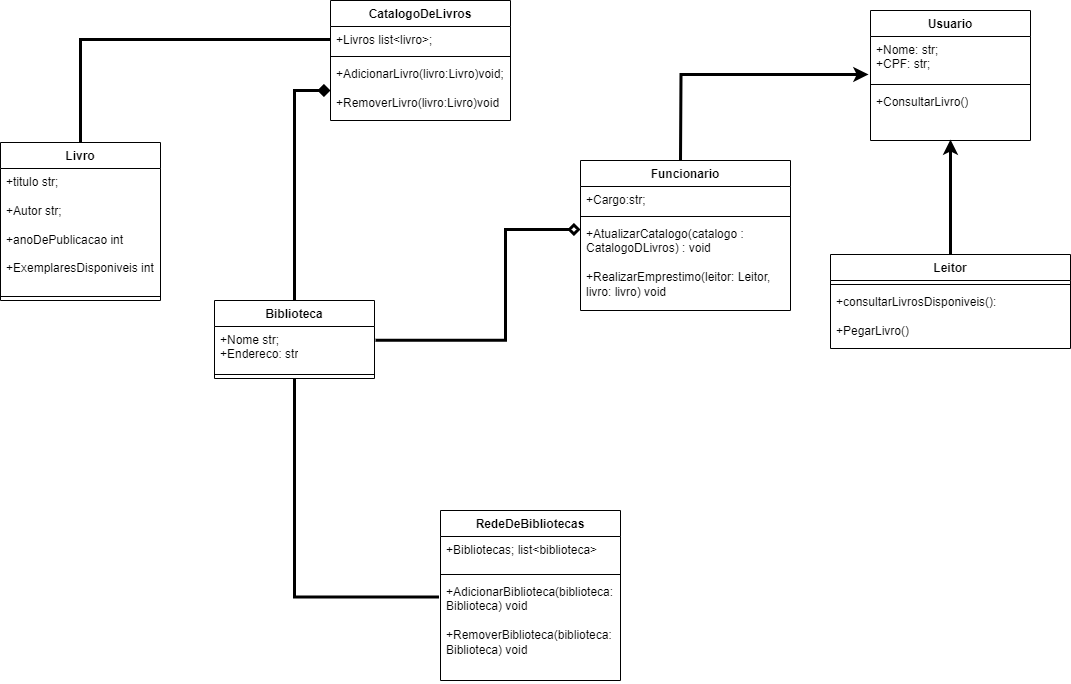

The diagram above was exported from draw.io. Its source (the exported page's mxGraphModel, read from the mxfile embedded in the PNG):
<mxGraphModel dx="3971" dy="2477" grid="1" gridSize="10" guides="1" tooltips="1" connect="1" arrows="1" fold="1" page="1" pageScale="1" pageWidth="827" pageHeight="1169" math="0" shadow="0">
  <root>
    <mxCell id="0" />
    <mxCell id="1" parent="0" />
    <mxCell id="ZLjpXZIdMQNtaiB7BcVf-1" value="Usuario" style="swimlane;fontStyle=1;align=center;verticalAlign=top;childLayout=stackLayout;horizontal=1;startSize=26;horizontalStack=0;resizeParent=1;resizeParentMax=0;resizeLast=0;collapsible=1;marginBottom=0;whiteSpace=wrap;html=1;" parent="1" vertex="1">
      <mxGeometry x="-80" y="-330" width="160" height="130" as="geometry" />
    </mxCell>
    <mxCell id="ZLjpXZIdMQNtaiB7BcVf-2" value="+Nome: str;&lt;div&gt;+CPF: str;&lt;/div&gt;&lt;div&gt;&lt;br&gt;&lt;div&gt;&lt;br&gt;&lt;/div&gt;&lt;/div&gt;" style="text;strokeColor=none;fillColor=none;align=left;verticalAlign=top;spacingLeft=4;spacingRight=4;overflow=hidden;rotatable=0;points=[[0,0.5],[1,0.5]];portConstraint=eastwest;whiteSpace=wrap;html=1;" parent="ZLjpXZIdMQNtaiB7BcVf-1" vertex="1">
      <mxGeometry y="26" width="160" height="44" as="geometry" />
    </mxCell>
    <mxCell id="ZLjpXZIdMQNtaiB7BcVf-3" value="" style="line;strokeWidth=1;fillColor=none;align=left;verticalAlign=middle;spacingTop=-1;spacingLeft=3;spacingRight=3;rotatable=0;labelPosition=right;points=[];portConstraint=eastwest;strokeColor=inherit;" parent="ZLjpXZIdMQNtaiB7BcVf-1" vertex="1">
      <mxGeometry y="70" width="160" height="8" as="geometry" />
    </mxCell>
    <mxCell id="ZLjpXZIdMQNtaiB7BcVf-4" value="+ConsultarLivro()" style="text;strokeColor=none;fillColor=none;align=left;verticalAlign=top;spacingLeft=4;spacingRight=4;overflow=hidden;rotatable=0;points=[[0,0.5],[1,0.5]];portConstraint=eastwest;whiteSpace=wrap;html=1;" parent="ZLjpXZIdMQNtaiB7BcVf-1" vertex="1">
      <mxGeometry y="78" width="160" height="52" as="geometry" />
    </mxCell>
    <mxCell id="vNxUdYJDkJ1-Svyqh7F9-6" value="Leitor" style="swimlane;fontStyle=1;align=center;verticalAlign=top;childLayout=stackLayout;horizontal=1;startSize=26;horizontalStack=0;resizeParent=1;resizeParentMax=0;resizeLast=0;collapsible=1;marginBottom=0;whiteSpace=wrap;html=1;" parent="1" vertex="1">
      <mxGeometry x="-120" y="-86" width="240" height="94" as="geometry" />
    </mxCell>
    <mxCell id="vNxUdYJDkJ1-Svyqh7F9-8" value="" style="line;strokeWidth=1;fillColor=none;align=left;verticalAlign=middle;spacingTop=-1;spacingLeft=3;spacingRight=3;rotatable=0;labelPosition=right;points=[];portConstraint=eastwest;strokeColor=inherit;" parent="vNxUdYJDkJ1-Svyqh7F9-6" vertex="1">
      <mxGeometry y="26" width="240" height="8" as="geometry" />
    </mxCell>
    <mxCell id="vNxUdYJDkJ1-Svyqh7F9-9" value="&lt;div&gt;&lt;div&gt;&lt;div&gt;+consultarLivrosDisponiveis():&lt;/div&gt;&lt;/div&gt;&lt;/div&gt;&lt;div&gt;&lt;br&gt;&lt;/div&gt;&lt;div&gt;+PegarLivro()&lt;/div&gt;" style="text;strokeColor=none;fillColor=none;align=left;verticalAlign=top;spacingLeft=4;spacingRight=4;overflow=hidden;rotatable=0;points=[[0,0.5],[1,0.5]];portConstraint=eastwest;whiteSpace=wrap;html=1;" parent="vNxUdYJDkJ1-Svyqh7F9-6" vertex="1">
      <mxGeometry y="34" width="240" height="60" as="geometry" />
    </mxCell>
    <mxCell id="vNxUdYJDkJ1-Svyqh7F9-10" style="edgeStyle=orthogonalEdgeStyle;rounded=0;orthogonalLoop=1;jettySize=auto;html=1;exitX=0.5;exitY=0;exitDx=0;exitDy=0;entryX=0.5;entryY=0.981;entryDx=0;entryDy=0;entryPerimeter=0;strokeWidth=3;" parent="1" source="vNxUdYJDkJ1-Svyqh7F9-6" target="ZLjpXZIdMQNtaiB7BcVf-4" edge="1">
      <mxGeometry relative="1" as="geometry" />
    </mxCell>
    <mxCell id="vNxUdYJDkJ1-Svyqh7F9-14" style="edgeStyle=orthogonalEdgeStyle;rounded=0;orthogonalLoop=1;jettySize=auto;html=1;entryX=-0.012;entryY=0.864;entryDx=0;entryDy=0;entryPerimeter=0;strokeWidth=3;" parent="1" target="ZLjpXZIdMQNtaiB7BcVf-2" edge="1">
      <mxGeometry relative="1" as="geometry">
        <mxPoint x="-270" y="-180" as="sourcePoint" />
      </mxGeometry>
    </mxCell>
    <mxCell id="vNxUdYJDkJ1-Svyqh7F9-15" value="Funcionario" style="swimlane;fontStyle=1;align=center;verticalAlign=top;childLayout=stackLayout;horizontal=1;startSize=26;horizontalStack=0;resizeParent=1;resizeParentMax=0;resizeLast=0;collapsible=1;marginBottom=0;whiteSpace=wrap;html=1;" parent="1" vertex="1">
      <mxGeometry x="-370" y="-180" width="210" height="150" as="geometry" />
    </mxCell>
    <mxCell id="vNxUdYJDkJ1-Svyqh7F9-16" value="+Cargo:str;" style="text;strokeColor=none;fillColor=none;align=left;verticalAlign=top;spacingLeft=4;spacingRight=4;overflow=hidden;rotatable=0;points=[[0,0.5],[1,0.5]];portConstraint=eastwest;whiteSpace=wrap;html=1;" parent="vNxUdYJDkJ1-Svyqh7F9-15" vertex="1">
      <mxGeometry y="26" width="210" height="26" as="geometry" />
    </mxCell>
    <mxCell id="vNxUdYJDkJ1-Svyqh7F9-17" value="" style="line;strokeWidth=1;fillColor=none;align=left;verticalAlign=middle;spacingTop=-1;spacingLeft=3;spacingRight=3;rotatable=0;labelPosition=right;points=[];portConstraint=eastwest;strokeColor=inherit;" parent="vNxUdYJDkJ1-Svyqh7F9-15" vertex="1">
      <mxGeometry y="52" width="210" height="8" as="geometry" />
    </mxCell>
    <mxCell id="vNxUdYJDkJ1-Svyqh7F9-18" value="+AtualizarCatalogo(catalogo : CatalogoDLivros) : void&lt;div&gt;&lt;br&gt;&lt;/div&gt;&lt;div&gt;+RealizarEmprestimo(leitor: Leitor, livro: livro) void&lt;/div&gt;" style="text;strokeColor=none;fillColor=none;align=left;verticalAlign=top;spacingLeft=4;spacingRight=4;overflow=hidden;rotatable=0;points=[[0,0.5],[1,0.5]];portConstraint=eastwest;whiteSpace=wrap;html=1;" parent="vNxUdYJDkJ1-Svyqh7F9-15" vertex="1">
      <mxGeometry y="60" width="210" height="90" as="geometry" />
    </mxCell>
    <mxCell id="vNxUdYJDkJ1-Svyqh7F9-39" style="edgeStyle=orthogonalEdgeStyle;rounded=0;orthogonalLoop=1;jettySize=auto;html=1;endArrow=diamond;endFill=1;strokeWidth=3;" parent="1" source="vNxUdYJDkJ1-Svyqh7F9-19" target="vNxUdYJDkJ1-Svyqh7F9-26" edge="1">
      <mxGeometry relative="1" as="geometry" />
    </mxCell>
    <mxCell id="vNxUdYJDkJ1-Svyqh7F9-19" value="Biblioteca" style="swimlane;fontStyle=1;align=center;verticalAlign=top;childLayout=stackLayout;horizontal=1;startSize=26;horizontalStack=0;resizeParent=1;resizeParentMax=0;resizeLast=0;collapsible=1;marginBottom=0;whiteSpace=wrap;html=1;" parent="1" vertex="1">
      <mxGeometry x="-736" y="-40" width="160" height="78" as="geometry" />
    </mxCell>
    <mxCell id="vNxUdYJDkJ1-Svyqh7F9-20" value="+Nome str;&lt;div&gt;+Endereco: str&lt;/div&gt;" style="text;strokeColor=none;fillColor=none;align=left;verticalAlign=top;spacingLeft=4;spacingRight=4;overflow=hidden;rotatable=0;points=[[0,0.5],[1,0.5]];portConstraint=eastwest;whiteSpace=wrap;html=1;" parent="vNxUdYJDkJ1-Svyqh7F9-19" vertex="1">
      <mxGeometry y="26" width="160" height="44" as="geometry" />
    </mxCell>
    <mxCell id="vNxUdYJDkJ1-Svyqh7F9-21" value="" style="line;strokeWidth=1;fillColor=none;align=left;verticalAlign=middle;spacingTop=-1;spacingLeft=3;spacingRight=3;rotatable=0;labelPosition=right;points=[];portConstraint=eastwest;strokeColor=inherit;" parent="vNxUdYJDkJ1-Svyqh7F9-19" vertex="1">
      <mxGeometry y="70" width="160" height="8" as="geometry" />
    </mxCell>
    <mxCell id="vNxUdYJDkJ1-Svyqh7F9-23" value="CatalogoDeLivros" style="swimlane;fontStyle=1;align=center;verticalAlign=top;childLayout=stackLayout;horizontal=1;startSize=26;horizontalStack=0;resizeParent=1;resizeParentMax=0;resizeLast=0;collapsible=1;marginBottom=0;whiteSpace=wrap;html=1;" parent="1" vertex="1">
      <mxGeometry x="-620" y="-340" width="180" height="120" as="geometry" />
    </mxCell>
    <mxCell id="vNxUdYJDkJ1-Svyqh7F9-24" value="+Livros list&amp;lt;livro&amp;gt;;" style="text;strokeColor=none;fillColor=none;align=left;verticalAlign=top;spacingLeft=4;spacingRight=4;overflow=hidden;rotatable=0;points=[[0,0.5],[1,0.5]];portConstraint=eastwest;whiteSpace=wrap;html=1;" parent="vNxUdYJDkJ1-Svyqh7F9-23" vertex="1">
      <mxGeometry y="26" width="180" height="26" as="geometry" />
    </mxCell>
    <mxCell id="vNxUdYJDkJ1-Svyqh7F9-25" value="" style="line;strokeWidth=1;fillColor=none;align=left;verticalAlign=middle;spacingTop=-1;spacingLeft=3;spacingRight=3;rotatable=0;labelPosition=right;points=[];portConstraint=eastwest;strokeColor=inherit;" parent="vNxUdYJDkJ1-Svyqh7F9-23" vertex="1">
      <mxGeometry y="52" width="180" height="8" as="geometry" />
    </mxCell>
    <mxCell id="vNxUdYJDkJ1-Svyqh7F9-26" value="+AdicionarLivro(livro:Livro)void;&lt;div&gt;&lt;br&gt;&lt;/div&gt;&lt;div&gt;+RemoverLivro(livro:Livro)void&lt;br&gt;&lt;div&gt;&lt;br&gt;&lt;/div&gt;&lt;/div&gt;" style="text;strokeColor=none;fillColor=none;align=left;verticalAlign=top;spacingLeft=4;spacingRight=4;overflow=hidden;rotatable=0;points=[[0,0.5],[1,0.5]];portConstraint=eastwest;whiteSpace=wrap;html=1;" parent="vNxUdYJDkJ1-Svyqh7F9-23" vertex="1">
      <mxGeometry y="60" width="180" height="60" as="geometry" />
    </mxCell>
    <mxCell id="vNxUdYJDkJ1-Svyqh7F9-27" value="Livro" style="swimlane;fontStyle=1;align=center;verticalAlign=top;childLayout=stackLayout;horizontal=1;startSize=26;horizontalStack=0;resizeParent=1;resizeParentMax=0;resizeLast=0;collapsible=1;marginBottom=0;whiteSpace=wrap;html=1;" parent="1" vertex="1">
      <mxGeometry x="-950" y="-198" width="160" height="158" as="geometry" />
    </mxCell>
    <mxCell id="vNxUdYJDkJ1-Svyqh7F9-28" value="+titulo str;&lt;div&gt;&lt;br&gt;&lt;div&gt;+Autor str;&lt;/div&gt;&lt;div&gt;&lt;br&gt;&lt;/div&gt;&lt;div&gt;+anoDePublicacao int&lt;/div&gt;&lt;div&gt;&lt;br&gt;&lt;/div&gt;&lt;div&gt;+ExemplaresDisponiveis int&lt;/div&gt;&lt;/div&gt;" style="text;strokeColor=none;fillColor=none;align=left;verticalAlign=top;spacingLeft=4;spacingRight=4;overflow=hidden;rotatable=0;points=[[0,0.5],[1,0.5]];portConstraint=eastwest;whiteSpace=wrap;html=1;" parent="vNxUdYJDkJ1-Svyqh7F9-27" vertex="1">
      <mxGeometry y="26" width="160" height="124" as="geometry" />
    </mxCell>
    <mxCell id="vNxUdYJDkJ1-Svyqh7F9-29" value="" style="line;strokeWidth=1;fillColor=none;align=left;verticalAlign=middle;spacingTop=-1;spacingLeft=3;spacingRight=3;rotatable=0;labelPosition=right;points=[];portConstraint=eastwest;strokeColor=inherit;" parent="vNxUdYJDkJ1-Svyqh7F9-27" vertex="1">
      <mxGeometry y="150" width="160" height="8" as="geometry" />
    </mxCell>
    <mxCell id="vNxUdYJDkJ1-Svyqh7F9-31" value="RedeDeBibliotecas" style="swimlane;fontStyle=1;align=center;verticalAlign=top;childLayout=stackLayout;horizontal=1;startSize=26;horizontalStack=0;resizeParent=1;resizeParentMax=0;resizeLast=0;collapsible=1;marginBottom=0;whiteSpace=wrap;html=1;" parent="1" vertex="1">
      <mxGeometry x="-510" y="170" width="180" height="170" as="geometry" />
    </mxCell>
    <mxCell id="vNxUdYJDkJ1-Svyqh7F9-32" value="+Bibliotecas; list&amp;lt;biblioteca&amp;gt;" style="text;strokeColor=none;fillColor=none;align=left;verticalAlign=top;spacingLeft=4;spacingRight=4;overflow=hidden;rotatable=0;points=[[0,0.5],[1,0.5]];portConstraint=eastwest;whiteSpace=wrap;html=1;" parent="vNxUdYJDkJ1-Svyqh7F9-31" vertex="1">
      <mxGeometry y="26" width="180" height="34" as="geometry" />
    </mxCell>
    <mxCell id="vNxUdYJDkJ1-Svyqh7F9-33" value="" style="line;strokeWidth=1;fillColor=none;align=left;verticalAlign=middle;spacingTop=-1;spacingLeft=3;spacingRight=3;rotatable=0;labelPosition=right;points=[];portConstraint=eastwest;strokeColor=inherit;" parent="vNxUdYJDkJ1-Svyqh7F9-31" vertex="1">
      <mxGeometry y="60" width="180" height="8" as="geometry" />
    </mxCell>
    <mxCell id="vNxUdYJDkJ1-Svyqh7F9-34" value="+AdicionarBiblioteca(biblioteca: Biblioteca) void&lt;div&gt;&lt;br&gt;&lt;/div&gt;&lt;div&gt;+RemoverBiblioteca(biblioteca: Biblioteca) void&lt;/div&gt;" style="text;strokeColor=none;fillColor=none;align=left;verticalAlign=top;spacingLeft=4;spacingRight=4;overflow=hidden;rotatable=0;points=[[0,0.5],[1,0.5]];portConstraint=eastwest;whiteSpace=wrap;html=1;" parent="vNxUdYJDkJ1-Svyqh7F9-31" vertex="1">
      <mxGeometry y="68" width="180" height="102" as="geometry" />
    </mxCell>
    <mxCell id="vNxUdYJDkJ1-Svyqh7F9-36" style="edgeStyle=orthogonalEdgeStyle;rounded=0;orthogonalLoop=1;jettySize=auto;html=1;entryX=-0.008;entryY=0.181;entryDx=0;entryDy=0;entryPerimeter=0;endArrow=none;endFill=0;strokeWidth=3;" parent="1" source="vNxUdYJDkJ1-Svyqh7F9-19" target="vNxUdYJDkJ1-Svyqh7F9-34" edge="1">
      <mxGeometry relative="1" as="geometry" />
    </mxCell>
    <mxCell id="vNxUdYJDkJ1-Svyqh7F9-37" style="edgeStyle=orthogonalEdgeStyle;rounded=0;orthogonalLoop=1;jettySize=auto;html=1;entryX=0.5;entryY=0;entryDx=0;entryDy=0;endArrow=none;endFill=0;strokeWidth=3;" parent="1" source="vNxUdYJDkJ1-Svyqh7F9-24" target="vNxUdYJDkJ1-Svyqh7F9-27" edge="1">
      <mxGeometry relative="1" as="geometry" />
    </mxCell>
    <mxCell id="vNxUdYJDkJ1-Svyqh7F9-38" style="edgeStyle=orthogonalEdgeStyle;rounded=0;orthogonalLoop=1;jettySize=auto;html=1;entryX=0.024;entryY=0.091;entryDx=0;entryDy=0;entryPerimeter=0;endArrow=diamond;endFill=0;strokeWidth=3;strokeColor=default;" parent="1" edge="1">
      <mxGeometry relative="1" as="geometry">
        <mxPoint x="-575.04" y="-0.18999999999999773" as="sourcePoint" />
        <mxPoint x="-369.9999999999996" y="-111.00000000000017" as="targetPoint" />
        <Array as="points">
          <mxPoint x="-445.04" y="-0.009999999999990905" />
          <mxPoint x="-445.04" y="-111.00999999999999" />
        </Array>
      </mxGeometry>
    </mxCell>
  </root>
</mxGraphModel>